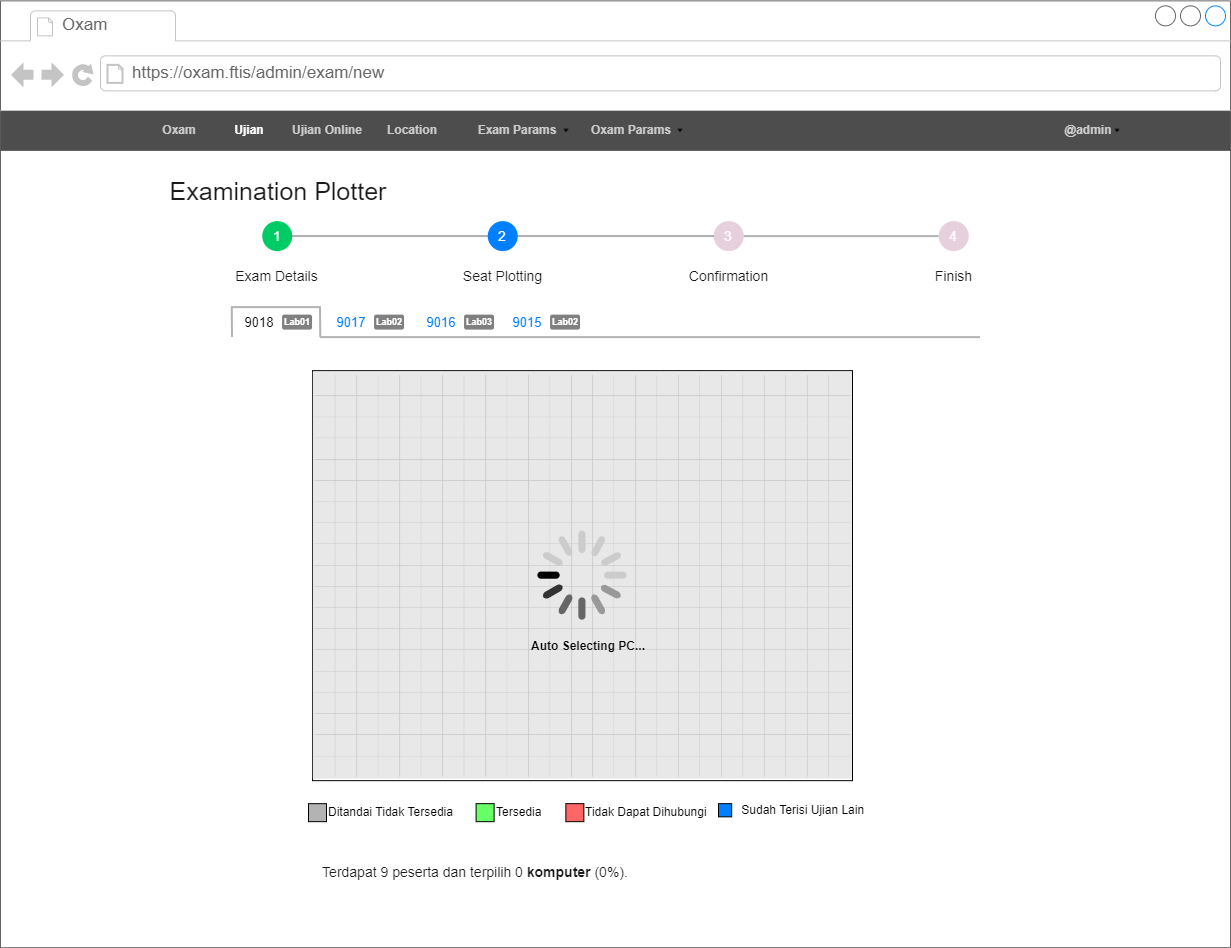

The diagram above was exported from draw.io. Its source (the exported page's mxGraphModel, read from the mxfile embedded in the PNG):
<mxGraphModel dx="2048" dy="-8" grid="1" gridSize="10" guides="1" tooltips="1" connect="1" arrows="1" fold="1" page="1" pageScale="1" pageWidth="850" pageHeight="1100" math="0" shadow="0">
  <root>
    <mxCell id="0" />
    <mxCell id="1" parent="0" />
    <mxCell id="2" value="" style="strokeWidth=1;shadow=0;dashed=0;align=center;html=1;shape=mxgraph.mockup.containers.browserWindow;rSize=0;strokeColor=none;strokeColor2=#008cff;strokeColor3=#c4c4c4;mainText=,;recursiveResize=0;container=0;" vertex="1" parent="1">
      <mxGeometry x="4220" y="2748.36" width="1230" height="946.8" as="geometry" />
    </mxCell>
    <mxCell id="3" value="Oxam" style="strokeWidth=1;shadow=0;dashed=0;align=center;html=1;shape=mxgraph.mockup.containers.anchor;fontSize=17;fontColor=#666666;align=left;strokeColor=none;" vertex="1" parent="1">
      <mxGeometry x="4280" y="2760.36" width="110" height="26" as="geometry" />
    </mxCell>
    <mxCell id="4" value="https://oxam.ftis/admin/exam/new" style="strokeWidth=1;shadow=0;dashed=0;align=center;html=1;shape=mxgraph.mockup.containers.anchor;rSize=0;fontSize=17;fontColor=#666666;align=left;strokeColor=none;" vertex="1" parent="1">
      <mxGeometry x="4350" y="2808.36" width="350" height="26" as="geometry" />
    </mxCell>
    <mxCell id="5" value="" style="group;strokeColor=none;" vertex="1" connectable="0" parent="1">
      <mxGeometry x="4220" y="2858.36" width="1230" height="40" as="geometry" />
    </mxCell>
    <mxCell id="6" value="" style="group;strokeColor=none;" vertex="1" connectable="0" parent="5">
      <mxGeometry width="1230" height="40" as="geometry" />
    </mxCell>
    <mxCell id="7" value="" style="rounded=0;whiteSpace=wrap;html=1;labelBackgroundColor=none;fontSize=12;fontColor=#4D4D4D;strokeColor=none;fillColor=#4D4D4D;gradientColor=none;align=left;" vertex="1" parent="6">
      <mxGeometry width="1230" height="40" as="geometry" />
    </mxCell>
    <mxCell id="8" value="Oxam" style="text;html=1;strokeColor=none;fillColor=none;align=center;verticalAlign=middle;whiteSpace=wrap;rounded=0;labelBackgroundColor=none;fontSize=12;fontColor=#CCCCCC;fontStyle=1" vertex="1" parent="6">
      <mxGeometry x="149" y="5" width="60" height="30" as="geometry" />
    </mxCell>
    <mxCell id="9" value="@admin" style="text;html=1;strokeColor=none;fillColor=none;align=center;verticalAlign=middle;whiteSpace=wrap;rounded=0;labelBackgroundColor=none;fontSize=12;fontColor=#CCCCCC;fontStyle=1" vertex="1" parent="6">
      <mxGeometry x="1043" y="5" width="90" height="30" as="geometry" />
    </mxCell>
    <mxCell id="10" value="" style="shape=image;html=1;verticalAlign=top;verticalLabelPosition=bottom;labelBackgroundColor=#ffffff;imageAspect=0;aspect=fixed;image=https://cdn4.iconfinder.com/data/icons/ionicons/512/icon-arrow-down-b-128.png;fontSize=12;fontColor=#CCCCCC;strokeColor=none;fillColor=#CCCCCC;gradientColor=none;imageBackground=none;" vertex="1" parent="6">
      <mxGeometry x="1113" y="16" width="8" height="8" as="geometry" />
    </mxCell>
    <mxCell id="11" value="&lt;font color=&quot;#ffffff&quot;&gt;Ujian&lt;/font&gt;" style="text;html=1;strokeColor=none;fillColor=none;align=center;verticalAlign=middle;whiteSpace=wrap;rounded=0;labelBackgroundColor=none;fontSize=12;fontColor=#CCCCCC;fontStyle=1" vertex="1" parent="6">
      <mxGeometry x="219" y="5" width="60" height="30" as="geometry" />
    </mxCell>
    <mxCell id="12" value="Location" style="text;html=1;strokeColor=none;fillColor=none;align=center;verticalAlign=middle;whiteSpace=wrap;rounded=0;labelBackgroundColor=none;fontSize=12;fontColor=#CCCCCC;fontStyle=1" vertex="1" parent="5">
      <mxGeometry x="382" y="5" width="60" height="30" as="geometry" />
    </mxCell>
    <mxCell id="13" value="Exam Params" style="text;html=1;strokeColor=none;fillColor=none;align=center;verticalAlign=middle;whiteSpace=wrap;rounded=0;labelBackgroundColor=none;fontSize=12;fontColor=#CCCCCC;fontStyle=1" vertex="1" parent="5">
      <mxGeometry x="472" y="5" width="90" height="30" as="geometry" />
    </mxCell>
    <mxCell id="14" value="Oxam Params" style="text;html=1;strokeColor=none;fillColor=none;align=center;verticalAlign=middle;whiteSpace=wrap;rounded=0;labelBackgroundColor=none;fontSize=12;fontColor=#CCCCCC;fontStyle=1" vertex="1" parent="5">
      <mxGeometry x="586" y="5" width="90" height="30" as="geometry" />
    </mxCell>
    <mxCell id="15" value="" style="shape=image;html=1;verticalAlign=top;verticalLabelPosition=bottom;labelBackgroundColor=#ffffff;imageAspect=0;aspect=fixed;image=https://cdn4.iconfinder.com/data/icons/ionicons/512/icon-arrow-down-b-128.png;fontSize=12;fontColor=#CCCCCC;strokeColor=none;fillColor=#CCCCCC;gradientColor=none;imageBackground=none;" vertex="1" parent="5">
      <mxGeometry x="676" y="16" width="8" height="8" as="geometry" />
    </mxCell>
    <mxCell id="16" value="" style="shape=image;html=1;verticalAlign=top;verticalLabelPosition=bottom;labelBackgroundColor=#ffffff;imageAspect=0;aspect=fixed;image=https://cdn4.iconfinder.com/data/icons/ionicons/512/icon-arrow-down-b-128.png;fontSize=12;fontColor=#CCCCCC;strokeColor=none;fillColor=#CCCCCC;gradientColor=none;imageBackground=none;" vertex="1" parent="5">
      <mxGeometry x="562" y="16" width="8" height="8" as="geometry" />
    </mxCell>
    <mxCell id="17" value="Ujian Online" style="text;html=1;strokeColor=none;fillColor=none;align=center;verticalAlign=middle;whiteSpace=wrap;rounded=0;labelBackgroundColor=none;fontSize=12;fontColor=#CCCCCC;fontStyle=1" vertex="1" parent="1">
      <mxGeometry x="4507" y="2863.36" width="80.1" height="30" as="geometry" />
    </mxCell>
    <mxCell id="18" value="&lt;font style=&quot;font-size: 25px&quot; color=&quot;#1a1a1a&quot;&gt;Examination Plotter&lt;/font&gt;" style="text;html=1;strokeColor=none;fillColor=none;align=center;verticalAlign=middle;whiteSpace=wrap;rounded=0;fontColor=#FFFFFF;" vertex="1" parent="1">
      <mxGeometry x="4376.1" y="2922.5600000000004" width="243.9" height="30" as="geometry" />
    </mxCell>
    <mxCell id="19" value="" style="group" vertex="1" connectable="0" parent="1">
      <mxGeometry x="4450.5" y="3054.61" width="749" height="30" as="geometry" />
    </mxCell>
    <mxCell id="20" value="" style="group" vertex="1" connectable="0" parent="19">
      <mxGeometry x="7" width="74.05000000000018" height="30" as="geometry" />
    </mxCell>
    <mxCell id="21" value="&lt;font color=&quot;#000000&quot; style=&quot;font-size: 13px&quot;&gt;9018&lt;/font&gt;" style="text;html=1;strokeColor=none;fillColor=none;align=center;verticalAlign=middle;whiteSpace=wrap;rounded=0;fontSize=11;fontColor=#FFFFFF;opacity=30;" vertex="1" parent="20">
      <mxGeometry width="42" height="30" as="geometry" />
    </mxCell>
    <mxCell id="22" value="&lt;b&gt;&lt;font color=&quot;#ffffff&quot; style=&quot;line-height: 1 ; font-size: 9px&quot;&gt;Lab01&lt;/font&gt;&lt;/b&gt;" style="rounded=1;whiteSpace=wrap;html=1;fontSize=13;fontColor=#1A1A1A;fillColor=#808080;align=center;strokeColor=none;spacing=0;verticalAlign=middle;spacingBottom=4;" vertex="1" parent="20">
      <mxGeometry x="44.05000000000018" y="7.5" width="30" height="15" as="geometry" />
    </mxCell>
    <mxCell id="23" value="" style="group" vertex="1" connectable="0" parent="19">
      <mxGeometry width="90" height="30" as="geometry" />
    </mxCell>
    <mxCell id="24" value="" style="endArrow=none;html=1;rounded=0;fontSize=13;fontColor=#000000;strokeColor=#B3B3B3;strokeWidth=2;" edge="1" parent="23">
      <mxGeometry width="50" height="50" relative="1" as="geometry">
        <mxPoint x="1" y="30" as="sourcePoint" />
        <mxPoint x="0.75" as="targetPoint" />
      </mxGeometry>
    </mxCell>
    <mxCell id="25" value="" style="endArrow=none;html=1;rounded=0;fontSize=13;fontColor=#000000;strokeColor=#B3B3B3;strokeWidth=2;" edge="1" parent="23">
      <mxGeometry width="50" height="50" relative="1" as="geometry">
        <mxPoint x="89.25" y="30" as="sourcePoint" />
        <mxPoint x="89" as="targetPoint" />
      </mxGeometry>
    </mxCell>
    <mxCell id="26" value="" style="endArrow=none;html=1;rounded=0;fontSize=13;fontColor=#000000;strokeColor=#B3B3B3;strokeWidth=2;" edge="1" parent="23">
      <mxGeometry width="50" height="50" relative="1" as="geometry">
        <mxPoint x="90" as="sourcePoint" />
        <mxPoint as="targetPoint" />
      </mxGeometry>
    </mxCell>
    <mxCell id="27" value="" style="group" vertex="1" connectable="0" parent="19">
      <mxGeometry x="99" width="74.05000000000018" height="30" as="geometry" />
    </mxCell>
    <mxCell id="28" value="&lt;font style=&quot;font-size: 13px&quot; color=&quot;#007fff&quot;&gt;9017&lt;/font&gt;" style="text;html=1;strokeColor=none;fillColor=none;align=center;verticalAlign=middle;whiteSpace=wrap;rounded=0;fontSize=11;fontColor=#FFFFFF;opacity=30;" vertex="1" parent="27">
      <mxGeometry width="42" height="30" as="geometry" />
    </mxCell>
    <mxCell id="29" value="&lt;b&gt;&lt;font color=&quot;#ffffff&quot; style=&quot;line-height: 1 ; font-size: 9px&quot;&gt;Lab02&lt;/font&gt;&lt;/b&gt;" style="rounded=1;whiteSpace=wrap;html=1;fontSize=13;fontColor=#1A1A1A;fillColor=#808080;align=center;strokeColor=none;spacing=0;verticalAlign=middle;spacingBottom=4;" vertex="1" parent="27">
      <mxGeometry x="44.05000000000018" y="7.5" width="30" height="15" as="geometry" />
    </mxCell>
    <mxCell id="30" value="" style="group" vertex="1" connectable="0" parent="19">
      <mxGeometry x="189" width="74.05000000000018" height="30" as="geometry" />
    </mxCell>
    <mxCell id="31" value="&lt;font style=&quot;font-size: 13px&quot; color=&quot;#007fff&quot;&gt;9016&lt;/font&gt;" style="text;html=1;strokeColor=none;fillColor=none;align=center;verticalAlign=middle;whiteSpace=wrap;rounded=0;fontSize=11;fontColor=#FFFFFF;opacity=30;" vertex="1" parent="30">
      <mxGeometry width="42" height="30" as="geometry" />
    </mxCell>
    <mxCell id="32" value="&lt;b&gt;&lt;font color=&quot;#ffffff&quot; style=&quot;line-height: 1 ; font-size: 9px&quot;&gt;Lab03&lt;/font&gt;&lt;/b&gt;" style="rounded=1;whiteSpace=wrap;html=1;fontSize=13;fontColor=#1A1A1A;fillColor=#808080;align=center;strokeColor=none;spacing=0;verticalAlign=middle;spacingBottom=4;" vertex="1" parent="30">
      <mxGeometry x="44.05000000000018" y="7.5" width="30" height="15" as="geometry" />
    </mxCell>
    <mxCell id="33" value="" style="group" vertex="1" connectable="0" parent="19">
      <mxGeometry x="275" width="74.05000000000018" height="30" as="geometry" />
    </mxCell>
    <mxCell id="34" value="&lt;font style=&quot;font-size: 13px&quot; color=&quot;#007fff&quot;&gt;9015&lt;/font&gt;" style="text;html=1;strokeColor=none;fillColor=none;align=center;verticalAlign=middle;whiteSpace=wrap;rounded=0;fontSize=11;fontColor=#FFFFFF;opacity=30;" vertex="1" parent="33">
      <mxGeometry width="42" height="30" as="geometry" />
    </mxCell>
    <mxCell id="35" value="&lt;b&gt;&lt;font color=&quot;#ffffff&quot; style=&quot;line-height: 1 ; font-size: 9px&quot;&gt;Lab02&lt;/font&gt;&lt;/b&gt;" style="rounded=1;whiteSpace=wrap;html=1;fontSize=13;fontColor=#1A1A1A;fillColor=#808080;align=center;strokeColor=none;spacing=0;verticalAlign=middle;spacingBottom=4;" vertex="1" parent="33">
      <mxGeometry x="44.05000000000018" y="7.5" width="30" height="15" as="geometry" />
    </mxCell>
    <mxCell id="36" value="" style="endArrow=none;html=1;rounded=0;fontSize=13;fontColor=#000000;strokeColor=#B3B3B3;strokeWidth=2;" edge="1" parent="19">
      <mxGeometry width="50" height="50" relative="1" as="geometry">
        <mxPoint x="89" y="30" as="sourcePoint" />
        <mxPoint x="749" y="30" as="targetPoint" />
      </mxGeometry>
    </mxCell>
    <mxCell id="37" value="" style="group" vertex="1" connectable="0" parent="1">
      <mxGeometry x="4448.25" y="2968.61" width="773.5" height="70" as="geometry" />
    </mxCell>
    <mxCell id="38" value="&lt;font style=&quot;font-size: 14px&quot;&gt;1&lt;/font&gt;" style="ellipse;whiteSpace=wrap;html=1;aspect=fixed;fontSize=9;fontColor=#FFFFFF;fillColor=#00CC66;align=center;verticalAlign=middle;strokeColor=none;" vertex="1" parent="37">
      <mxGeometry x="33.5" width="30" height="30" as="geometry" />
    </mxCell>
    <mxCell id="39" value="&lt;font style=&quot;font-size: 14px&quot;&gt;2&lt;/font&gt;" style="ellipse;whiteSpace=wrap;html=1;aspect=fixed;fontSize=9;fontColor=#FFFFFF;fillColor=#007FFF;align=center;verticalAlign=middle;strokeColor=none;" vertex="1" parent="37">
      <mxGeometry x="259" width="30" height="30" as="geometry" />
    </mxCell>
    <mxCell id="40" style="edgeStyle=orthogonalEdgeStyle;rounded=0;orthogonalLoop=1;jettySize=auto;html=1;exitX=1;exitY=0.5;exitDx=0;exitDy=0;entryX=0;entryY=0.5;entryDx=0;entryDy=0;strokeWidth=1;endArrow=none;endFill=0;" edge="1" parent="37" source="38" target="39">
      <mxGeometry as="geometry" />
    </mxCell>
    <mxCell id="41" style="edgeStyle=orthogonalEdgeStyle;rounded=0;orthogonalLoop=1;jettySize=auto;html=1;entryX=0;entryY=0.5;entryDx=0;entryDy=0;fontSize=14;fontColor=#FFFFFF;strokeColor=#B3B3B3;endArrow=none;endFill=0;strokeWidth=2;targetPerimeterSpacing=0;sourcePerimeterSpacing=0;startSize=6;endSize=6;fillColor=#f5f5f5;" edge="1" parent="37" source="38" target="39">
      <mxGeometry as="geometry" />
    </mxCell>
    <mxCell id="42" value="&lt;font style=&quot;font-size: 14px&quot;&gt;3&lt;/font&gt;" style="ellipse;whiteSpace=wrap;html=1;aspect=fixed;fontSize=9;fontColor=#FFFFFF;fillColor=#E6D0DE;align=center;verticalAlign=middle;strokeColor=none;" vertex="1" parent="37">
      <mxGeometry x="485" width="30" height="30" as="geometry" />
    </mxCell>
    <mxCell id="43" style="edgeStyle=orthogonalEdgeStyle;rounded=0;orthogonalLoop=1;jettySize=auto;html=1;exitX=1;exitY=0.5;exitDx=0;exitDy=0;entryX=0;entryY=0.5;entryDx=0;entryDy=0;endArrow=none;endFill=0;strokeWidth=1;" edge="1" parent="37" source="39" target="42">
      <mxGeometry as="geometry" />
    </mxCell>
    <mxCell id="44" style="edgeStyle=orthogonalEdgeStyle;rounded=0;orthogonalLoop=1;jettySize=auto;html=1;exitX=1;exitY=0.5;exitDx=0;exitDy=0;entryX=0;entryY=0.5;entryDx=0;entryDy=0;fontSize=14;fontColor=#FFFFFF;strokeColor=#B3B3B3;endArrow=none;endFill=0;strokeWidth=2;targetPerimeterSpacing=0;sourcePerimeterSpacing=6;fillColor=#f5f5f5;" edge="1" parent="37" source="39" target="42">
      <mxGeometry as="geometry" />
    </mxCell>
    <mxCell id="45" value="&lt;font color=&quot;#1a1a1a&quot;&gt;Exam Details&lt;/font&gt;" style="text;html=1;strokeColor=none;fillColor=none;align=center;verticalAlign=middle;whiteSpace=wrap;rounded=0;fontSize=14;fontColor=#FFFFFF;" vertex="1" parent="37">
      <mxGeometry y="40" width="97" height="30" as="geometry" />
    </mxCell>
    <mxCell id="46" value="&lt;font color=&quot;#1a1a1a&quot;&gt;Confirmation&lt;/font&gt;" style="text;html=1;strokeColor=none;fillColor=none;align=center;verticalAlign=middle;whiteSpace=wrap;rounded=0;fontSize=14;fontColor=#FFFFFF;" vertex="1" parent="37">
      <mxGeometry x="451.5" y="40" width="97" height="30" as="geometry" />
    </mxCell>
    <mxCell id="47" value="&lt;font color=&quot;#1a1a1a&quot;&gt;Finish&lt;/font&gt;" style="text;html=1;strokeColor=none;fillColor=none;align=center;verticalAlign=middle;whiteSpace=wrap;rounded=0;fontSize=14;fontColor=#FFFFFF;" vertex="1" parent="37">
      <mxGeometry x="676.5" y="40" width="97" height="30" as="geometry" />
    </mxCell>
    <mxCell id="48" value="&lt;font color=&quot;#1a1a1a&quot;&gt;Seat Plotting&lt;/font&gt;" style="text;html=1;strokeColor=none;fillColor=none;align=center;verticalAlign=middle;whiteSpace=wrap;rounded=0;fontSize=14;fontColor=#FFFFFF;" vertex="1" parent="37">
      <mxGeometry x="225.5" y="40" width="97" height="30" as="geometry" />
    </mxCell>
    <mxCell id="49" value="&lt;font style=&quot;font-size: 14px&quot;&gt;4&lt;/font&gt;" style="ellipse;whiteSpace=wrap;html=1;aspect=fixed;fontSize=9;fontColor=#FFFFFF;fillColor=#E6D0DE;align=center;verticalAlign=middle;strokeColor=none;" vertex="1" parent="37">
      <mxGeometry x="710" width="30" height="30" as="geometry" />
    </mxCell>
    <mxCell id="50" style="edgeStyle=orthogonalEdgeStyle;rounded=0;orthogonalLoop=1;jettySize=auto;html=1;exitX=1;exitY=0.5;exitDx=0;exitDy=0;entryX=0;entryY=0.5;entryDx=0;entryDy=0;fontSize=11;fontColor=#FFFFFF;endArrow=none;endFill=0;strokeColor=#B3B3B3;strokeWidth=2;" edge="1" parent="37" source="42" target="49">
      <mxGeometry relative="1" as="geometry" />
    </mxCell>
    <mxCell id="51" value="" style="group" vertex="1" connectable="0" parent="1">
      <mxGeometry x="4530" y="3115.1600000000003" width="622.09" height="420" as="geometry" />
    </mxCell>
    <mxCell id="52" value="" style="rounded=0;whiteSpace=wrap;html=1;" vertex="1" parent="51">
      <mxGeometry x="2" y="3" width="540" height="410" as="geometry" />
    </mxCell>
    <mxCell id="53" value="" style="shape=image;verticalLabelPosition=bottom;labelBackgroundColor=#ffffff;verticalAlign=top;aspect=fixed;imageAspect=0;image=data:image/png,(base64 omitted: 1752 chars);textOpacity=30;opacity=20;" vertex="1" parent="51">
      <mxGeometry x="3.4" y="7.15" width="536.6" height="402.45" as="geometry" />
    </mxCell>
    <mxCell id="54" value="" style="group" vertex="1" connectable="0" parent="51">
      <mxGeometry x="1.3999999999996362" y="3.9999999999995453" width="540" height="407" as="geometry" />
    </mxCell>
    <mxCell id="55" value="" style="rounded=0;whiteSpace=wrap;html=1;fontSize=11;fontColor=#FFFFFF;strokeColor=none;fillColor=#B3B3B3;align=left;opacity=30;" vertex="1" parent="54">
      <mxGeometry width="540" height="407" as="geometry" />
    </mxCell>
    <mxCell id="56" value="" style="html=1;verticalLabelPosition=bottom;labelBackgroundColor=#ffffff;verticalAlign=top;shadow=0;dashed=0;strokeWidth=2;shape=mxgraph.ios7.misc.loading_circle;rounded=1;fontSize=11;fontColor=#FFFFFF;fillColor=#00CC66;" vertex="1" parent="54">
      <mxGeometry x="225.5" y="158.99999999999955" width="89" height="89" as="geometry" />
    </mxCell>
    <mxCell id="57" value="Auto Selecting PC..." style="text;html=1;strokeColor=none;fillColor=none;align=center;verticalAlign=middle;whiteSpace=wrap;rounded=0;fontStyle=1" vertex="1" parent="54">
      <mxGeometry x="212.05000000000018" y="260" width="130" height="30" as="geometry" />
    </mxCell>
    <mxCell id="58" value="" style="group" vertex="1" connectable="0" parent="1">
      <mxGeometry x="4528" y="3545.1600000000003" width="158" height="30" as="geometry" />
    </mxCell>
    <mxCell id="59" value="" style="whiteSpace=wrap;html=1;aspect=fixed;fillColor=#B3B3B3;" vertex="1" parent="58">
      <mxGeometry y="6" width="18" height="18" as="geometry" />
    </mxCell>
    <mxCell id="60" value="Ditandai Tidak Tersedia" style="text;html=1;strokeColor=none;fillColor=none;align=left;verticalAlign=middle;whiteSpace=wrap;rounded=0;" vertex="1" parent="58">
      <mxGeometry x="18" width="140" height="30" as="geometry" />
    </mxCell>
    <mxCell id="61" value="" style="group" vertex="1" connectable="0" parent="1">
      <mxGeometry x="4695.6" y="3545.1600000000003" width="90" height="30" as="geometry" />
    </mxCell>
    <mxCell id="62" value="" style="whiteSpace=wrap;html=1;aspect=fixed;fillColor=#66FF66;" vertex="1" parent="61">
      <mxGeometry y="6" width="18" height="18" as="geometry" />
    </mxCell>
    <mxCell id="63" value="Tersedia" style="text;html=1;strokeColor=none;fillColor=none;align=left;verticalAlign=middle;whiteSpace=wrap;rounded=0;" vertex="1" parent="61">
      <mxGeometry x="18" width="72" height="30" as="geometry" />
    </mxCell>
    <mxCell id="64" value="" style="group" vertex="1" connectable="0" parent="1">
      <mxGeometry x="4785.36" y="3545.1600000000003" width="150.24" height="30" as="geometry" />
    </mxCell>
    <mxCell id="65" value="" style="whiteSpace=wrap;html=1;aspect=fixed;fillColor=#FF6666;" vertex="1" parent="64">
      <mxGeometry y="6" width="18" height="18" as="geometry" />
    </mxCell>
    <mxCell id="66" value="Tidak Dapat Dihubungi" style="text;html=1;strokeColor=none;fillColor=none;align=left;verticalAlign=middle;whiteSpace=wrap;rounded=0;" vertex="1" parent="64">
      <mxGeometry x="18" width="132.24" height="30" as="geometry" />
    </mxCell>
    <mxCell id="67" value="" style="group" vertex="1" connectable="0" parent="1">
      <mxGeometry x="4938" y="3545.1600000000003" width="180" height="30" as="geometry" />
    </mxCell>
    <mxCell id="68" value="" style="whiteSpace=wrap;html=1;aspect=fixed;fillColor=#007FFF;" vertex="1" parent="67">
      <mxGeometry y="6" width="13.178913738019169" height="13.178913738019169" as="geometry" />
    </mxCell>
    <mxCell id="69" value="&amp;nbsp;Sudah Terisi Ujian Lain" style="text;html=1;strokeColor=none;fillColor=none;align=left;verticalAlign=middle;whiteSpace=wrap;rounded=0;" vertex="1" parent="67">
      <mxGeometry x="18.231428571428573" y="-2" width="161.76857142857142" height="30" as="geometry" />
    </mxCell>
    <mxCell id="70" value="&lt;font color=&quot;#1a1a1a&quot;&gt;Terdapat 9 peserta dan terpilih 0&lt;b&gt;&amp;nbsp;komputer&lt;/b&gt; (0%).&lt;/font&gt;" style="text;html=1;strokeColor=none;fillColor=none;align=center;verticalAlign=middle;whiteSpace=wrap;rounded=0;fontSize=14;fontColor=#FFFFFF;" vertex="1" parent="1">
      <mxGeometry x="4530" y="3605.1600000000003" width="330" height="30" as="geometry" />
    </mxCell>
  </root>
</mxGraphModel>